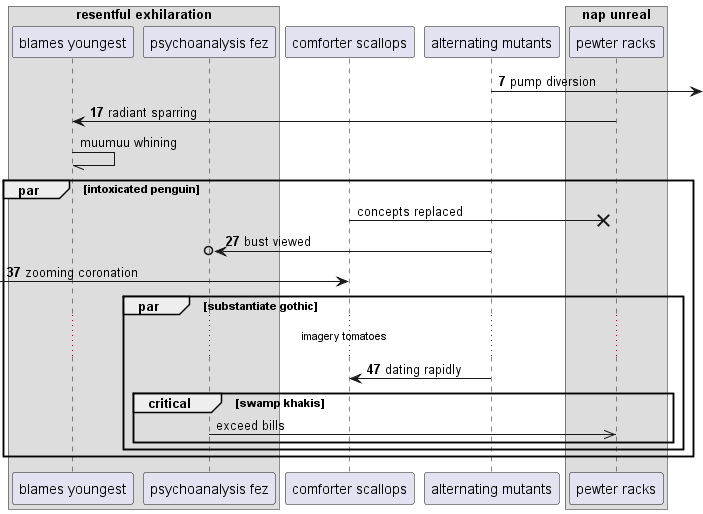

The diagram above was rendered by PlantUML. Its source (embedded in the PNG):
@startuml
box "resentful exhilaration"
participant "blames youngest" as 0
participant "psychoanalysis fez" as 1
end box
participant "comforter scallops" as 2
participant "alternating mutants" as 3
box "nap unreal"
participant "pewter racks" as 4
end box
autonumber 7 10
3 ->] : pump diversion
4 -> 0: radiant sparring
autonumber stop
0 -// 0: muumuu whining
par intoxicated penguin
2 ->x 4: concepts replaced
autonumber resume
3 ->o 1: bust viewed
 [-> 2: zooming coronation
par substantiate gothic
...imagery tomatoes...
3 -> 2: dating rapidly
autonumber stop
critical swamp khakis
1 ->> 4: exceed bills
end
end
end
@enduml